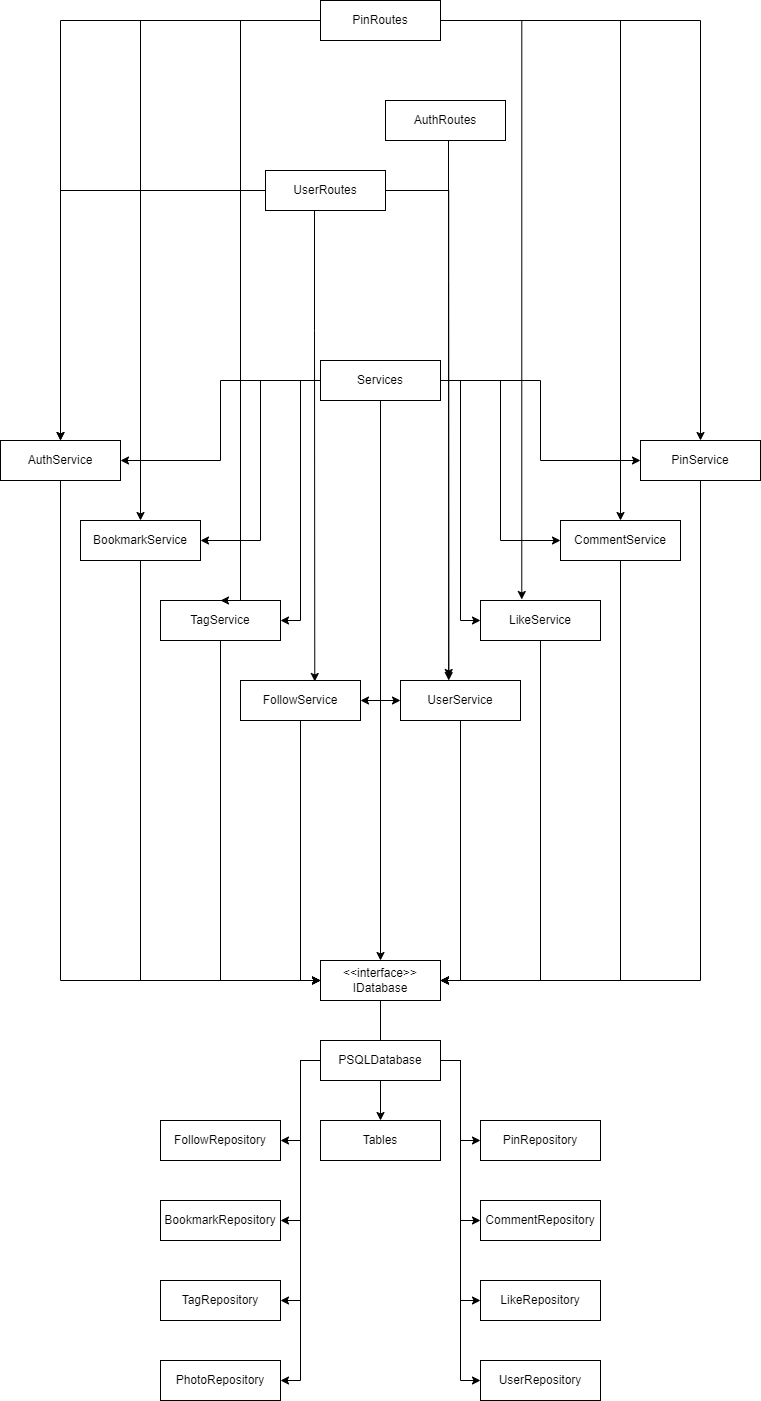

The diagram above was exported from draw.io. Its source (the exported page's mxGraphModel, read from the mxfile embedded in the PNG):
<mxGraphModel dx="1050" dy="557" grid="1" gridSize="10" guides="1" tooltips="1" connect="1" arrows="1" fold="1" page="1" pageScale="1" pageWidth="850" pageHeight="1100" math="0" shadow="0">
  <root>
    <mxCell id="0" />
    <mxCell id="1" parent="0" />
    <mxCell id="2xzq8nhv1vhg8xNjseRJ-12" style="edgeStyle=orthogonalEdgeStyle;rounded=0;orthogonalLoop=1;jettySize=auto;html=1;exitX=0.5;exitY=1;exitDx=0;exitDy=0;entryX=0.5;entryY=0;entryDx=0;entryDy=0;endArrow=none;endFill=0;" parent="1" source="2xzq8nhv1vhg8xNjseRJ-1" target="2xzq8nhv1vhg8xNjseRJ-2" edge="1">
      <mxGeometry relative="1" as="geometry" />
    </mxCell>
    <mxCell id="2xzq8nhv1vhg8xNjseRJ-1" value="&lt;div&gt;&amp;lt;&amp;lt;interface&amp;gt;&amp;gt;&lt;/div&gt;IDatabase" style="rounded=0;whiteSpace=wrap;html=1;" parent="1" vertex="1">
      <mxGeometry x="360" y="1320" width="120" height="40" as="geometry" />
    </mxCell>
    <mxCell id="2xzq8nhv1vhg8xNjseRJ-13" style="edgeStyle=orthogonalEdgeStyle;rounded=0;orthogonalLoop=1;jettySize=auto;html=1;entryX=1;entryY=0.5;entryDx=0;entryDy=0;" parent="1" source="2xzq8nhv1vhg8xNjseRJ-2" target="2xzq8nhv1vhg8xNjseRJ-10" edge="1">
      <mxGeometry relative="1" as="geometry" />
    </mxCell>
    <mxCell id="2xzq8nhv1vhg8xNjseRJ-14" style="edgeStyle=orthogonalEdgeStyle;rounded=0;orthogonalLoop=1;jettySize=auto;html=1;entryX=0;entryY=0.5;entryDx=0;entryDy=0;" parent="1" source="2xzq8nhv1vhg8xNjseRJ-2" target="2xzq8nhv1vhg8xNjseRJ-9" edge="1">
      <mxGeometry relative="1" as="geometry" />
    </mxCell>
    <mxCell id="2xzq8nhv1vhg8xNjseRJ-15" style="edgeStyle=orthogonalEdgeStyle;rounded=0;orthogonalLoop=1;jettySize=auto;html=1;entryX=1;entryY=0.5;entryDx=0;entryDy=0;" parent="1" source="2xzq8nhv1vhg8xNjseRJ-2" target="2xzq8nhv1vhg8xNjseRJ-8" edge="1">
      <mxGeometry relative="1" as="geometry" />
    </mxCell>
    <mxCell id="2xzq8nhv1vhg8xNjseRJ-16" style="edgeStyle=orthogonalEdgeStyle;rounded=0;orthogonalLoop=1;jettySize=auto;html=1;entryX=0;entryY=0.5;entryDx=0;entryDy=0;" parent="1" source="2xzq8nhv1vhg8xNjseRJ-2" target="2xzq8nhv1vhg8xNjseRJ-7" edge="1">
      <mxGeometry relative="1" as="geometry" />
    </mxCell>
    <mxCell id="2xzq8nhv1vhg8xNjseRJ-17" style="edgeStyle=orthogonalEdgeStyle;rounded=0;orthogonalLoop=1;jettySize=auto;html=1;entryX=1;entryY=0.5;entryDx=0;entryDy=0;" parent="1" source="2xzq8nhv1vhg8xNjseRJ-2" target="2xzq8nhv1vhg8xNjseRJ-6" edge="1">
      <mxGeometry relative="1" as="geometry" />
    </mxCell>
    <mxCell id="2xzq8nhv1vhg8xNjseRJ-18" style="edgeStyle=orthogonalEdgeStyle;rounded=0;orthogonalLoop=1;jettySize=auto;html=1;entryX=0;entryY=0.5;entryDx=0;entryDy=0;" parent="1" source="2xzq8nhv1vhg8xNjseRJ-2" target="2xzq8nhv1vhg8xNjseRJ-5" edge="1">
      <mxGeometry relative="1" as="geometry" />
    </mxCell>
    <mxCell id="2xzq8nhv1vhg8xNjseRJ-19" style="edgeStyle=orthogonalEdgeStyle;rounded=0;orthogonalLoop=1;jettySize=auto;html=1;entryX=1;entryY=0.5;entryDx=0;entryDy=0;" parent="1" source="2xzq8nhv1vhg8xNjseRJ-2" target="2xzq8nhv1vhg8xNjseRJ-4" edge="1">
      <mxGeometry relative="1" as="geometry" />
    </mxCell>
    <mxCell id="2xzq8nhv1vhg8xNjseRJ-20" style="edgeStyle=orthogonalEdgeStyle;rounded=0;orthogonalLoop=1;jettySize=auto;html=1;entryX=0;entryY=0.5;entryDx=0;entryDy=0;" parent="1" source="2xzq8nhv1vhg8xNjseRJ-2" target="2xzq8nhv1vhg8xNjseRJ-3" edge="1">
      <mxGeometry relative="1" as="geometry" />
    </mxCell>
    <mxCell id="2xzq8nhv1vhg8xNjseRJ-22" style="edgeStyle=orthogonalEdgeStyle;rounded=0;orthogonalLoop=1;jettySize=auto;html=1;entryX=0.5;entryY=0;entryDx=0;entryDy=0;" parent="1" source="2xzq8nhv1vhg8xNjseRJ-2" target="2xzq8nhv1vhg8xNjseRJ-21" edge="1">
      <mxGeometry relative="1" as="geometry" />
    </mxCell>
    <mxCell id="2xzq8nhv1vhg8xNjseRJ-2" value="PSQLDatabase&lt;div&gt;&lt;/div&gt;" style="rounded=0;whiteSpace=wrap;html=1;" parent="1" vertex="1">
      <mxGeometry x="360" y="1400" width="120" height="40" as="geometry" />
    </mxCell>
    <mxCell id="2xzq8nhv1vhg8xNjseRJ-3" value="UserRepository&lt;div&gt;&lt;/div&gt;" style="rounded=0;whiteSpace=wrap;html=1;" parent="1" vertex="1">
      <mxGeometry x="520" y="1720" width="120" height="40" as="geometry" />
    </mxCell>
    <mxCell id="2xzq8nhv1vhg8xNjseRJ-4" value="PhotoRepository&lt;div&gt;&lt;/div&gt;" style="rounded=0;whiteSpace=wrap;html=1;" parent="1" vertex="1">
      <mxGeometry x="200" y="1720" width="120" height="40" as="geometry" />
    </mxCell>
    <mxCell id="2xzq8nhv1vhg8xNjseRJ-5" value="LikeRepository&lt;div&gt;&lt;/div&gt;" style="rounded=0;whiteSpace=wrap;html=1;" parent="1" vertex="1">
      <mxGeometry x="520" y="1640" width="120" height="40" as="geometry" />
    </mxCell>
    <mxCell id="2xzq8nhv1vhg8xNjseRJ-6" value="TagRepository&lt;div&gt;&lt;/div&gt;" style="rounded=0;whiteSpace=wrap;html=1;" parent="1" vertex="1">
      <mxGeometry x="200" y="1640" width="120" height="40" as="geometry" />
    </mxCell>
    <mxCell id="2xzq8nhv1vhg8xNjseRJ-7" value="CommentRepository&lt;div&gt;&lt;/div&gt;" style="rounded=0;whiteSpace=wrap;html=1;" parent="1" vertex="1">
      <mxGeometry x="520" y="1560" width="120" height="40" as="geometry" />
    </mxCell>
    <mxCell id="2xzq8nhv1vhg8xNjseRJ-8" value="BookmarkRepository&lt;div&gt;&lt;/div&gt;" style="rounded=0;whiteSpace=wrap;html=1;" parent="1" vertex="1">
      <mxGeometry x="200" y="1560" width="120" height="40" as="geometry" />
    </mxCell>
    <mxCell id="2xzq8nhv1vhg8xNjseRJ-9" value="PinRepository&lt;div&gt;&lt;/div&gt;" style="rounded=0;whiteSpace=wrap;html=1;" parent="1" vertex="1">
      <mxGeometry x="520" y="1480" width="120" height="40" as="geometry" />
    </mxCell>
    <mxCell id="2xzq8nhv1vhg8xNjseRJ-10" value="FollowRepository&lt;div&gt;&lt;/div&gt;" style="rounded=0;whiteSpace=wrap;html=1;" parent="1" vertex="1">
      <mxGeometry x="200" y="1480" width="120" height="40" as="geometry" />
    </mxCell>
    <mxCell id="2xzq8nhv1vhg8xNjseRJ-21" value="Tables&lt;div&gt;&lt;/div&gt;" style="rounded=0;whiteSpace=wrap;html=1;" parent="1" vertex="1">
      <mxGeometry x="360" y="1480" width="120" height="40" as="geometry" />
    </mxCell>
    <mxCell id="2xzq8nhv1vhg8xNjseRJ-23" style="edgeStyle=orthogonalEdgeStyle;rounded=0;orthogonalLoop=1;jettySize=auto;html=1;entryX=1;entryY=0.5;entryDx=0;entryDy=0;" parent="1" source="2xzq8nhv1vhg8xNjseRJ-32" target="2xzq8nhv1vhg8xNjseRJ-40" edge="1">
      <mxGeometry relative="1" as="geometry" />
    </mxCell>
    <mxCell id="2xzq8nhv1vhg8xNjseRJ-24" style="edgeStyle=orthogonalEdgeStyle;rounded=0;orthogonalLoop=1;jettySize=auto;html=1;entryX=0;entryY=0.5;entryDx=0;entryDy=0;" parent="1" source="2xzq8nhv1vhg8xNjseRJ-32" target="2xzq8nhv1vhg8xNjseRJ-39" edge="1">
      <mxGeometry relative="1" as="geometry" />
    </mxCell>
    <mxCell id="2xzq8nhv1vhg8xNjseRJ-25" style="edgeStyle=orthogonalEdgeStyle;rounded=0;orthogonalLoop=1;jettySize=auto;html=1;entryX=1;entryY=0.5;entryDx=0;entryDy=0;" parent="1" source="2xzq8nhv1vhg8xNjseRJ-32" target="2xzq8nhv1vhg8xNjseRJ-38" edge="1">
      <mxGeometry relative="1" as="geometry" />
    </mxCell>
    <mxCell id="2xzq8nhv1vhg8xNjseRJ-26" style="edgeStyle=orthogonalEdgeStyle;rounded=0;orthogonalLoop=1;jettySize=auto;html=1;entryX=0;entryY=0.5;entryDx=0;entryDy=0;" parent="1" source="2xzq8nhv1vhg8xNjseRJ-32" target="2xzq8nhv1vhg8xNjseRJ-37" edge="1">
      <mxGeometry relative="1" as="geometry" />
    </mxCell>
    <mxCell id="2xzq8nhv1vhg8xNjseRJ-27" style="edgeStyle=orthogonalEdgeStyle;rounded=0;orthogonalLoop=1;jettySize=auto;html=1;entryX=1;entryY=0.5;entryDx=0;entryDy=0;" parent="1" source="2xzq8nhv1vhg8xNjseRJ-32" target="2xzq8nhv1vhg8xNjseRJ-36" edge="1">
      <mxGeometry relative="1" as="geometry" />
    </mxCell>
    <mxCell id="2xzq8nhv1vhg8xNjseRJ-28" style="edgeStyle=orthogonalEdgeStyle;rounded=0;orthogonalLoop=1;jettySize=auto;html=1;entryX=0;entryY=0.5;entryDx=0;entryDy=0;" parent="1" source="2xzq8nhv1vhg8xNjseRJ-32" target="2xzq8nhv1vhg8xNjseRJ-35" edge="1">
      <mxGeometry relative="1" as="geometry" />
    </mxCell>
    <mxCell id="2xzq8nhv1vhg8xNjseRJ-29" style="edgeStyle=orthogonalEdgeStyle;rounded=0;orthogonalLoop=1;jettySize=auto;html=1;entryX=1;entryY=0.5;entryDx=0;entryDy=0;" parent="1" source="2xzq8nhv1vhg8xNjseRJ-32" target="2xzq8nhv1vhg8xNjseRJ-34" edge="1">
      <mxGeometry relative="1" as="geometry" />
    </mxCell>
    <mxCell id="2xzq8nhv1vhg8xNjseRJ-30" style="edgeStyle=orthogonalEdgeStyle;rounded=0;orthogonalLoop=1;jettySize=auto;html=1;entryX=0;entryY=0.5;entryDx=0;entryDy=0;" parent="1" source="2xzq8nhv1vhg8xNjseRJ-32" target="2xzq8nhv1vhg8xNjseRJ-33" edge="1">
      <mxGeometry relative="1" as="geometry" />
    </mxCell>
    <mxCell id="2xzq8nhv1vhg8xNjseRJ-46" style="edgeStyle=orthogonalEdgeStyle;rounded=0;orthogonalLoop=1;jettySize=auto;html=1;entryX=0.5;entryY=0;entryDx=0;entryDy=0;" parent="1" source="2xzq8nhv1vhg8xNjseRJ-32" target="2xzq8nhv1vhg8xNjseRJ-1" edge="1">
      <mxGeometry relative="1" as="geometry" />
    </mxCell>
    <mxCell id="2xzq8nhv1vhg8xNjseRJ-32" value="Services&lt;div&gt;&lt;/div&gt;" style="rounded=0;whiteSpace=wrap;html=1;" parent="1" vertex="1">
      <mxGeometry x="360" y="720" width="120" height="40" as="geometry" />
    </mxCell>
    <mxCell id="2xzq8nhv1vhg8xNjseRJ-44" style="edgeStyle=orthogonalEdgeStyle;rounded=0;orthogonalLoop=1;jettySize=auto;html=1;entryX=1;entryY=0.5;entryDx=0;entryDy=0;" parent="1" source="2xzq8nhv1vhg8xNjseRJ-33" target="2xzq8nhv1vhg8xNjseRJ-1" edge="1">
      <mxGeometry relative="1" as="geometry" />
    </mxCell>
    <mxCell id="2xzq8nhv1vhg8xNjseRJ-33" value="UserService&lt;div&gt;&lt;/div&gt;" style="rounded=0;whiteSpace=wrap;html=1;" parent="1" vertex="1">
      <mxGeometry x="440" y="1040" width="120" height="40" as="geometry" />
    </mxCell>
    <mxCell id="2xzq8nhv1vhg8xNjseRJ-45" style="edgeStyle=orthogonalEdgeStyle;rounded=0;orthogonalLoop=1;jettySize=auto;html=1;entryX=0;entryY=0.5;entryDx=0;entryDy=0;" parent="1" source="2xzq8nhv1vhg8xNjseRJ-34" target="2xzq8nhv1vhg8xNjseRJ-1" edge="1">
      <mxGeometry relative="1" as="geometry" />
    </mxCell>
    <mxCell id="2xzq8nhv1vhg8xNjseRJ-34" value="FollowService&lt;div&gt;&lt;/div&gt;" style="rounded=0;whiteSpace=wrap;html=1;" parent="1" vertex="1">
      <mxGeometry x="280" y="1040" width="120" height="40" as="geometry" />
    </mxCell>
    <mxCell id="2xzq8nhv1vhg8xNjseRJ-47" style="edgeStyle=orthogonalEdgeStyle;rounded=0;orthogonalLoop=1;jettySize=auto;html=1;entryX=1;entryY=0.5;entryDx=0;entryDy=0;" parent="1" source="2xzq8nhv1vhg8xNjseRJ-35" target="2xzq8nhv1vhg8xNjseRJ-1" edge="1">
      <mxGeometry relative="1" as="geometry">
        <Array as="points">
          <mxPoint x="580" y="1340" />
        </Array>
      </mxGeometry>
    </mxCell>
    <mxCell id="2xzq8nhv1vhg8xNjseRJ-35" value="LikeService&lt;div&gt;&lt;/div&gt;" style="rounded=0;whiteSpace=wrap;html=1;" parent="1" vertex="1">
      <mxGeometry x="520" y="960" width="120" height="40" as="geometry" />
    </mxCell>
    <mxCell id="2xzq8nhv1vhg8xNjseRJ-50" style="edgeStyle=orthogonalEdgeStyle;rounded=0;orthogonalLoop=1;jettySize=auto;html=1;entryX=0;entryY=0.5;entryDx=0;entryDy=0;" parent="1" source="2xzq8nhv1vhg8xNjseRJ-36" target="2xzq8nhv1vhg8xNjseRJ-1" edge="1">
      <mxGeometry relative="1" as="geometry">
        <Array as="points">
          <mxPoint x="260" y="1340" />
        </Array>
      </mxGeometry>
    </mxCell>
    <mxCell id="2xzq8nhv1vhg8xNjseRJ-36" value="TagService&lt;div&gt;&lt;/div&gt;" style="rounded=0;whiteSpace=wrap;html=1;" parent="1" vertex="1">
      <mxGeometry x="200" y="960" width="120" height="40" as="geometry" />
    </mxCell>
    <mxCell id="2xzq8nhv1vhg8xNjseRJ-48" style="edgeStyle=orthogonalEdgeStyle;rounded=0;orthogonalLoop=1;jettySize=auto;html=1;entryX=1;entryY=0.5;entryDx=0;entryDy=0;" parent="1" source="2xzq8nhv1vhg8xNjseRJ-37" target="2xzq8nhv1vhg8xNjseRJ-1" edge="1">
      <mxGeometry relative="1" as="geometry">
        <Array as="points">
          <mxPoint x="660" y="1340" />
        </Array>
      </mxGeometry>
    </mxCell>
    <mxCell id="2xzq8nhv1vhg8xNjseRJ-37" value="CommentService&lt;div&gt;&lt;/div&gt;" style="rounded=0;whiteSpace=wrap;html=1;" parent="1" vertex="1">
      <mxGeometry x="600" y="880" width="120" height="40" as="geometry" />
    </mxCell>
    <mxCell id="2xzq8nhv1vhg8xNjseRJ-51" style="edgeStyle=orthogonalEdgeStyle;rounded=0;orthogonalLoop=1;jettySize=auto;html=1;entryX=0;entryY=0.5;entryDx=0;entryDy=0;" parent="1" source="2xzq8nhv1vhg8xNjseRJ-38" target="2xzq8nhv1vhg8xNjseRJ-1" edge="1">
      <mxGeometry relative="1" as="geometry">
        <Array as="points">
          <mxPoint x="180" y="1340" />
        </Array>
      </mxGeometry>
    </mxCell>
    <mxCell id="2xzq8nhv1vhg8xNjseRJ-38" value="BookmarkService&lt;div&gt;&lt;/div&gt;" style="rounded=0;whiteSpace=wrap;html=1;" parent="1" vertex="1">
      <mxGeometry x="120" y="880" width="120" height="40" as="geometry" />
    </mxCell>
    <mxCell id="2xzq8nhv1vhg8xNjseRJ-49" style="edgeStyle=orthogonalEdgeStyle;rounded=0;orthogonalLoop=1;jettySize=auto;html=1;entryX=1;entryY=0.5;entryDx=0;entryDy=0;" parent="1" source="2xzq8nhv1vhg8xNjseRJ-39" target="2xzq8nhv1vhg8xNjseRJ-1" edge="1">
      <mxGeometry relative="1" as="geometry">
        <Array as="points">
          <mxPoint x="740" y="1340" />
        </Array>
      </mxGeometry>
    </mxCell>
    <mxCell id="2xzq8nhv1vhg8xNjseRJ-39" value="PinService&lt;div&gt;&lt;/div&gt;" style="rounded=0;whiteSpace=wrap;html=1;" parent="1" vertex="1">
      <mxGeometry x="680" y="800" width="120" height="40" as="geometry" />
    </mxCell>
    <mxCell id="2xzq8nhv1vhg8xNjseRJ-52" style="edgeStyle=orthogonalEdgeStyle;rounded=0;orthogonalLoop=1;jettySize=auto;html=1;entryX=0;entryY=0.5;entryDx=0;entryDy=0;" parent="1" source="2xzq8nhv1vhg8xNjseRJ-40" target="2xzq8nhv1vhg8xNjseRJ-1" edge="1">
      <mxGeometry relative="1" as="geometry">
        <Array as="points">
          <mxPoint x="100" y="1340" />
        </Array>
      </mxGeometry>
    </mxCell>
    <mxCell id="2xzq8nhv1vhg8xNjseRJ-40" value="AuthService&lt;div&gt;&lt;/div&gt;" style="rounded=0;whiteSpace=wrap;html=1;" parent="1" vertex="1">
      <mxGeometry x="40" y="800" width="120" height="40" as="geometry" />
    </mxCell>
    <mxCell id="2xzq8nhv1vhg8xNjseRJ-53" value="AuthRoutes&lt;div&gt;&lt;/div&gt;" style="rounded=0;whiteSpace=wrap;html=1;" parent="1" vertex="1">
      <mxGeometry x="425" y="460" width="120" height="40" as="geometry" />
    </mxCell>
    <mxCell id="2xzq8nhv1vhg8xNjseRJ-54" style="edgeStyle=orthogonalEdgeStyle;rounded=0;orthogonalLoop=1;jettySize=auto;html=1;entryX=0.402;entryY=-0.075;entryDx=0;entryDy=0;entryPerimeter=0;" parent="1" source="2xzq8nhv1vhg8xNjseRJ-53" target="2xzq8nhv1vhg8xNjseRJ-33" edge="1">
      <mxGeometry relative="1" as="geometry">
        <Array as="points">
          <mxPoint x="488" y="640" />
          <mxPoint x="488" y="640" />
        </Array>
      </mxGeometry>
    </mxCell>
    <mxCell id="2xzq8nhv1vhg8xNjseRJ-56" style="edgeStyle=orthogonalEdgeStyle;rounded=0;orthogonalLoop=1;jettySize=auto;html=1;entryX=0.5;entryY=0;entryDx=0;entryDy=0;" parent="1" source="2xzq8nhv1vhg8xNjseRJ-55" target="2xzq8nhv1vhg8xNjseRJ-40" edge="1">
      <mxGeometry relative="1" as="geometry" />
    </mxCell>
    <mxCell id="2xzq8nhv1vhg8xNjseRJ-57" style="edgeStyle=orthogonalEdgeStyle;rounded=0;orthogonalLoop=1;jettySize=auto;html=1;entryX=0.5;entryY=0;entryDx=0;entryDy=0;" parent="1" source="2xzq8nhv1vhg8xNjseRJ-55" target="2xzq8nhv1vhg8xNjseRJ-38" edge="1">
      <mxGeometry relative="1" as="geometry" />
    </mxCell>
    <mxCell id="2xzq8nhv1vhg8xNjseRJ-58" style="edgeStyle=orthogonalEdgeStyle;rounded=0;orthogonalLoop=1;jettySize=auto;html=1;entryX=0.5;entryY=0;entryDx=0;entryDy=0;" parent="1" source="2xzq8nhv1vhg8xNjseRJ-55" target="2xzq8nhv1vhg8xNjseRJ-36" edge="1">
      <mxGeometry relative="1" as="geometry">
        <Array as="points">
          <mxPoint x="280" y="380" />
          <mxPoint x="280" y="960" />
        </Array>
      </mxGeometry>
    </mxCell>
    <mxCell id="2xzq8nhv1vhg8xNjseRJ-59" style="edgeStyle=orthogonalEdgeStyle;rounded=0;orthogonalLoop=1;jettySize=auto;html=1;entryX=0.5;entryY=0;entryDx=0;entryDy=0;" parent="1" source="2xzq8nhv1vhg8xNjseRJ-55" target="2xzq8nhv1vhg8xNjseRJ-39" edge="1">
      <mxGeometry relative="1" as="geometry" />
    </mxCell>
    <mxCell id="2xzq8nhv1vhg8xNjseRJ-60" style="edgeStyle=orthogonalEdgeStyle;rounded=0;orthogonalLoop=1;jettySize=auto;html=1;entryX=0.5;entryY=0;entryDx=0;entryDy=0;" parent="1" source="2xzq8nhv1vhg8xNjseRJ-55" target="2xzq8nhv1vhg8xNjseRJ-37" edge="1">
      <mxGeometry relative="1" as="geometry" />
    </mxCell>
    <mxCell id="2xzq8nhv1vhg8xNjseRJ-55" value="PinRoutes&lt;div&gt;&lt;/div&gt;" style="rounded=0;whiteSpace=wrap;html=1;" parent="1" vertex="1">
      <mxGeometry x="360" y="360" width="120" height="40" as="geometry" />
    </mxCell>
    <mxCell id="2xzq8nhv1vhg8xNjseRJ-61" style="edgeStyle=orthogonalEdgeStyle;rounded=0;orthogonalLoop=1;jettySize=auto;html=1;entryX=0.344;entryY=-0.025;entryDx=0;entryDy=0;entryPerimeter=0;" parent="1" source="2xzq8nhv1vhg8xNjseRJ-55" target="2xzq8nhv1vhg8xNjseRJ-35" edge="1">
      <mxGeometry relative="1" as="geometry" />
    </mxCell>
    <mxCell id="2xzq8nhv1vhg8xNjseRJ-63" style="edgeStyle=orthogonalEdgeStyle;rounded=0;orthogonalLoop=1;jettySize=auto;html=1;entryX=0.5;entryY=0;entryDx=0;entryDy=0;" parent="1" source="2xzq8nhv1vhg8xNjseRJ-62" target="2xzq8nhv1vhg8xNjseRJ-40" edge="1">
      <mxGeometry relative="1" as="geometry" />
    </mxCell>
    <mxCell id="2xzq8nhv1vhg8xNjseRJ-62" value="UserRoutes&lt;div&gt;&lt;/div&gt;" style="rounded=0;whiteSpace=wrap;html=1;" parent="1" vertex="1">
      <mxGeometry x="305" y="530" width="120" height="40" as="geometry" />
    </mxCell>
    <mxCell id="2xzq8nhv1vhg8xNjseRJ-64" style="edgeStyle=orthogonalEdgeStyle;rounded=0;orthogonalLoop=1;jettySize=auto;html=1;entryX=0.619;entryY=0.025;entryDx=0;entryDy=0;entryPerimeter=0;" parent="1" source="2xzq8nhv1vhg8xNjseRJ-62" target="2xzq8nhv1vhg8xNjseRJ-34" edge="1">
      <mxGeometry relative="1" as="geometry">
        <Array as="points">
          <mxPoint x="354" y="690" />
          <mxPoint x="354" y="690" />
        </Array>
      </mxGeometry>
    </mxCell>
    <mxCell id="2xzq8nhv1vhg8xNjseRJ-65" style="edgeStyle=orthogonalEdgeStyle;rounded=0;orthogonalLoop=1;jettySize=auto;html=1;entryX=0.402;entryY=0;entryDx=0;entryDy=0;entryPerimeter=0;" parent="1" source="2xzq8nhv1vhg8xNjseRJ-62" target="2xzq8nhv1vhg8xNjseRJ-33" edge="1">
      <mxGeometry relative="1" as="geometry" />
    </mxCell>
  </root>
</mxGraphModel>